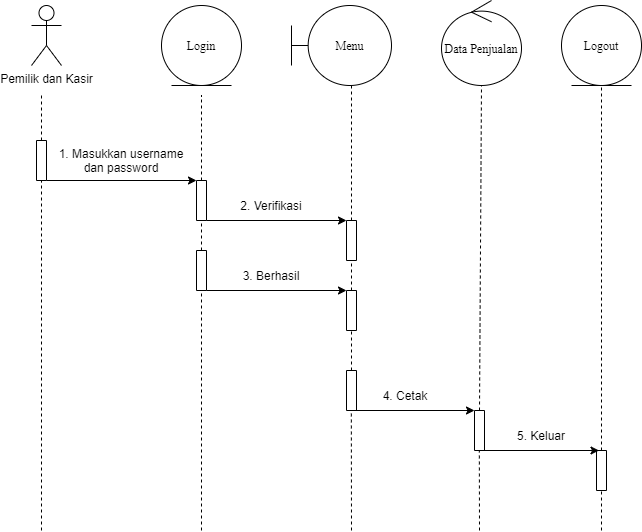

The diagram above was exported from draw.io. Its source (the exported page's mxGraphModel, read from the mxfile embedded in the PNG):
<mxGraphModel dx="768" dy="482" grid="1" gridSize="10" guides="1" tooltips="1" connect="1" arrows="1" fold="1" page="1" pageScale="1" pageWidth="827" pageHeight="1169" math="0" shadow="0">
  <root>
    <mxCell id="pVQRNjGaFoCZYCjwPfPf-0" />
    <mxCell id="pVQRNjGaFoCZYCjwPfPf-1" parent="pVQRNjGaFoCZYCjwPfPf-0" />
    <mxCell id="G6W44ls11QbdgGkPfHJN-0" value="Pemilik dan Kasir" style="shape=umlActor;verticalLabelPosition=bottom;verticalAlign=top;html=1;outlineConnect=0;strokeWidth=1;fillColor=#FFFFFF;" vertex="1" parent="pVQRNjGaFoCZYCjwPfPf-1">
      <mxGeometry x="100" y="35" width="30" height="60" as="geometry" />
    </mxCell>
    <mxCell id="G6W44ls11QbdgGkPfHJN-1" value="Login" style="ellipse;shape=umlEntity;whiteSpace=wrap;html=1;fontFamily=Times New Roman;" vertex="1" parent="pVQRNjGaFoCZYCjwPfPf-1">
      <mxGeometry x="230" y="35" width="80" height="80" as="geometry" />
    </mxCell>
    <mxCell id="G6W44ls11QbdgGkPfHJN-2" value="" style="rounded=0;whiteSpace=wrap;html=1;strokeWidth=1;fillColor=#FFFFFF;rotation=-90;" vertex="1" parent="pVQRNjGaFoCZYCjwPfPf-1">
      <mxGeometry x="90" y="185" width="40" height="10" as="geometry" />
    </mxCell>
    <mxCell id="G6W44ls11QbdgGkPfHJN-3" value="" style="endArrow=none;html=1;exitX=1;exitY=0.5;exitDx=0;exitDy=0;dashed=1;" edge="1" parent="pVQRNjGaFoCZYCjwPfPf-1" source="G6W44ls11QbdgGkPfHJN-2">
      <mxGeometry width="50" height="50" relative="1" as="geometry">
        <mxPoint x="240" y="275" as="sourcePoint" />
        <mxPoint x="110" y="124.99999999999977" as="targetPoint" />
      </mxGeometry>
    </mxCell>
    <mxCell id="G6W44ls11QbdgGkPfHJN-4" value="" style="rounded=0;whiteSpace=wrap;html=1;strokeWidth=1;fillColor=#FFFFFF;rotation=-90;" vertex="1" parent="pVQRNjGaFoCZYCjwPfPf-1">
      <mxGeometry x="250" y="225" width="40" height="10" as="geometry" />
    </mxCell>
    <mxCell id="G6W44ls11QbdgGkPfHJN-5" value="" style="endArrow=none;html=1;exitX=1;exitY=0.5;exitDx=0;exitDy=0;dashed=1;" edge="1" parent="pVQRNjGaFoCZYCjwPfPf-1" source="G6W44ls11QbdgGkPfHJN-4">
      <mxGeometry width="50" height="50" relative="1" as="geometry">
        <mxPoint x="400" y="275" as="sourcePoint" />
        <mxPoint x="270" y="124.99999999999977" as="targetPoint" />
      </mxGeometry>
    </mxCell>
    <mxCell id="G6W44ls11QbdgGkPfHJN-6" value="" style="endArrow=classic;html=1;exitX=0;exitY=1;exitDx=0;exitDy=0;entryX=1;entryY=0;entryDx=0;entryDy=0;" edge="1" parent="pVQRNjGaFoCZYCjwPfPf-1" source="G6W44ls11QbdgGkPfHJN-2" target="G6W44ls11QbdgGkPfHJN-4">
      <mxGeometry width="50" height="50" relative="1" as="geometry">
        <mxPoint x="190" y="255" as="sourcePoint" />
        <mxPoint x="240" y="205" as="targetPoint" />
      </mxGeometry>
    </mxCell>
    <mxCell id="G6W44ls11QbdgGkPfHJN-7" value="1. Masukkan username dan password" style="text;html=1;strokeColor=none;fillColor=none;align=center;verticalAlign=middle;whiteSpace=wrap;rounded=0;" vertex="1" parent="pVQRNjGaFoCZYCjwPfPf-1">
      <mxGeometry x="120" y="180" width="140" height="20" as="geometry" />
    </mxCell>
    <mxCell id="G6W44ls11QbdgGkPfHJN-8" value="" style="rounded=0;whiteSpace=wrap;html=1;strokeWidth=1;fillColor=#FFFFFF;rotation=-90;" vertex="1" parent="pVQRNjGaFoCZYCjwPfPf-1">
      <mxGeometry x="250" y="295" width="40" height="10" as="geometry" />
    </mxCell>
    <mxCell id="G6W44ls11QbdgGkPfHJN-9" value="" style="endArrow=none;html=1;exitX=1;exitY=0.5;exitDx=0;exitDy=0;dashed=1;entryX=0;entryY=0.5;entryDx=0;entryDy=0;" edge="1" parent="pVQRNjGaFoCZYCjwPfPf-1" source="G6W44ls11QbdgGkPfHJN-8" target="G6W44ls11QbdgGkPfHJN-4">
      <mxGeometry width="50" height="50" relative="1" as="geometry">
        <mxPoint x="400" y="395" as="sourcePoint" />
        <mxPoint x="270" y="255" as="targetPoint" />
      </mxGeometry>
    </mxCell>
    <mxCell id="G6W44ls11QbdgGkPfHJN-10" value="" style="rounded=0;whiteSpace=wrap;html=1;strokeWidth=1;fillColor=#FFFFFF;rotation=-90;" vertex="1" parent="pVQRNjGaFoCZYCjwPfPf-1">
      <mxGeometry x="400" y="265" width="40" height="10" as="geometry" />
    </mxCell>
    <mxCell id="G6W44ls11QbdgGkPfHJN-11" value="" style="endArrow=none;html=1;exitX=1;exitY=0.5;exitDx=0;exitDy=0;dashed=1;" edge="1" parent="pVQRNjGaFoCZYCjwPfPf-1" source="G6W44ls11QbdgGkPfHJN-10">
      <mxGeometry width="50" height="50" relative="1" as="geometry">
        <mxPoint x="550" y="265" as="sourcePoint" />
        <mxPoint x="420" y="114.99999999999977" as="targetPoint" />
      </mxGeometry>
    </mxCell>
    <mxCell id="G6W44ls11QbdgGkPfHJN-12" value="" style="endArrow=classic;html=1;exitX=0;exitY=1;exitDx=0;exitDy=0;entryX=1;entryY=0;entryDx=0;entryDy=0;" edge="1" parent="pVQRNjGaFoCZYCjwPfPf-1" source="G6W44ls11QbdgGkPfHJN-4" target="G6W44ls11QbdgGkPfHJN-10">
      <mxGeometry width="50" height="50" relative="1" as="geometry">
        <mxPoint x="280" y="245" as="sourcePoint" />
        <mxPoint x="430" y="245" as="targetPoint" />
      </mxGeometry>
    </mxCell>
    <mxCell id="G6W44ls11QbdgGkPfHJN-13" value="2. Verifikasi" style="text;html=1;strokeColor=none;fillColor=none;align=center;verticalAlign=middle;whiteSpace=wrap;rounded=0;" vertex="1" parent="pVQRNjGaFoCZYCjwPfPf-1">
      <mxGeometry x="280" y="225" width="120" height="20" as="geometry" />
    </mxCell>
    <mxCell id="G6W44ls11QbdgGkPfHJN-14" value="" style="rounded=0;whiteSpace=wrap;html=1;strokeWidth=1;fillColor=#FFFFFF;rotation=-90;" vertex="1" parent="pVQRNjGaFoCZYCjwPfPf-1">
      <mxGeometry x="400" y="335" width="40" height="10" as="geometry" />
    </mxCell>
    <mxCell id="G6W44ls11QbdgGkPfHJN-15" value="" style="endArrow=none;html=1;exitX=1;exitY=0.5;exitDx=0;exitDy=0;dashed=1;entryX=0;entryY=0.5;entryDx=0;entryDy=0;" edge="1" parent="pVQRNjGaFoCZYCjwPfPf-1" source="G6W44ls11QbdgGkPfHJN-14" target="G6W44ls11QbdgGkPfHJN-10">
      <mxGeometry width="50" height="50" relative="1" as="geometry">
        <mxPoint x="550" y="450" as="sourcePoint" />
        <mxPoint x="420" y="300" as="targetPoint" />
      </mxGeometry>
    </mxCell>
    <mxCell id="G6W44ls11QbdgGkPfHJN-16" value="" style="endArrow=classic;html=1;exitX=0;exitY=1;exitDx=0;exitDy=0;entryX=1;entryY=0;entryDx=0;entryDy=0;" edge="1" parent="pVQRNjGaFoCZYCjwPfPf-1" source="G6W44ls11QbdgGkPfHJN-8" target="G6W44ls11QbdgGkPfHJN-14">
      <mxGeometry width="50" height="50" relative="1" as="geometry">
        <mxPoint x="270" y="345" as="sourcePoint" />
        <mxPoint x="410" y="345" as="targetPoint" />
      </mxGeometry>
    </mxCell>
    <mxCell id="G6W44ls11QbdgGkPfHJN-17" value="3. Berhasil" style="text;html=1;strokeColor=none;fillColor=none;align=center;verticalAlign=middle;whiteSpace=wrap;rounded=0;" vertex="1" parent="pVQRNjGaFoCZYCjwPfPf-1">
      <mxGeometry x="280" y="295" width="120" height="20" as="geometry" />
    </mxCell>
    <mxCell id="G6W44ls11QbdgGkPfHJN-18" value="" style="endArrow=none;dashed=1;html=1;entryX=0;entryY=0.5;entryDx=0;entryDy=0;exitX=1;exitY=0.5;exitDx=0;exitDy=0;" edge="1" parent="pVQRNjGaFoCZYCjwPfPf-1" source="G6W44ls11QbdgGkPfHJN-19" target="G6W44ls11QbdgGkPfHJN-14">
      <mxGeometry width="50" height="50" relative="1" as="geometry">
        <mxPoint x="420" y="455" as="sourcePoint" />
        <mxPoint x="280" y="359.9999999999999" as="targetPoint" />
      </mxGeometry>
    </mxCell>
    <mxCell id="G6W44ls11QbdgGkPfHJN-19" value="" style="rounded=0;whiteSpace=wrap;html=1;strokeWidth=1;fillColor=#FFFFFF;rotation=-90;" vertex="1" parent="pVQRNjGaFoCZYCjwPfPf-1">
      <mxGeometry x="400" y="415" width="40" height="10" as="geometry" />
    </mxCell>
    <mxCell id="G6W44ls11QbdgGkPfHJN-20" value="Menu" style="shape=umlBoundary;whiteSpace=wrap;html=1;fontFamily=Times New Roman;" vertex="1" parent="pVQRNjGaFoCZYCjwPfPf-1">
      <mxGeometry x="360" y="35" width="100" height="80" as="geometry" />
    </mxCell>
    <mxCell id="G6W44ls11QbdgGkPfHJN-21" value="Data Penjualan" style="ellipse;shape=umlControl;whiteSpace=wrap;html=1;fontFamily=Times New Roman;" vertex="1" parent="pVQRNjGaFoCZYCjwPfPf-1">
      <mxGeometry x="510" y="30" width="80" height="85" as="geometry" />
    </mxCell>
    <mxCell id="G6W44ls11QbdgGkPfHJN-22" value="" style="endArrow=none;dashed=1;html=1;exitX=1;exitY=0.5;exitDx=0;exitDy=0;entryX=0;entryY=0.5;entryDx=0;entryDy=0;" edge="1" parent="pVQRNjGaFoCZYCjwPfPf-1" source="G6W44ls11QbdgGkPfHJN-23">
      <mxGeometry width="50" height="50" relative="1" as="geometry">
        <mxPoint x="550" y="235" as="sourcePoint" />
        <mxPoint x="550" y="115" as="targetPoint" />
      </mxGeometry>
    </mxCell>
    <mxCell id="G6W44ls11QbdgGkPfHJN-23" value="" style="rounded=0;whiteSpace=wrap;html=1;strokeWidth=1;fillColor=#FFFFFF;rotation=-90;" vertex="1" parent="pVQRNjGaFoCZYCjwPfPf-1">
      <mxGeometry x="528" y="455" width="40" height="10" as="geometry" />
    </mxCell>
    <mxCell id="G6W44ls11QbdgGkPfHJN-24" value="" style="endArrow=classic;html=1;exitX=0;exitY=0.5;exitDx=0;exitDy=0;entryX=1;entryY=0;entryDx=0;entryDy=0;" edge="1" parent="pVQRNjGaFoCZYCjwPfPf-1" source="G6W44ls11QbdgGkPfHJN-19" target="G6W44ls11QbdgGkPfHJN-23">
      <mxGeometry width="50" height="50" relative="1" as="geometry">
        <mxPoint x="430" y="440" as="sourcePoint" />
        <mxPoint x="570" y="440" as="targetPoint" />
      </mxGeometry>
    </mxCell>
    <mxCell id="G6W44ls11QbdgGkPfHJN-25" value="4. Cetak" style="text;html=1;strokeColor=none;fillColor=none;align=center;verticalAlign=middle;whiteSpace=wrap;rounded=0;" vertex="1" parent="pVQRNjGaFoCZYCjwPfPf-1">
      <mxGeometry x="414" y="415" width="120" height="20" as="geometry" />
    </mxCell>
    <mxCell id="G6W44ls11QbdgGkPfHJN-26" value="Logout" style="ellipse;shape=umlEntity;whiteSpace=wrap;html=1;fontFamily=Times New Roman;" vertex="1" parent="pVQRNjGaFoCZYCjwPfPf-1">
      <mxGeometry x="630" y="35" width="80" height="80" as="geometry" />
    </mxCell>
    <mxCell id="G6W44ls11QbdgGkPfHJN-27" value="" style="rounded=0;whiteSpace=wrap;html=1;strokeWidth=1;fillColor=#FFFFFF;rotation=-90;" vertex="1" parent="pVQRNjGaFoCZYCjwPfPf-1">
      <mxGeometry x="650" y="495" width="40" height="10" as="geometry" />
    </mxCell>
    <mxCell id="G6W44ls11QbdgGkPfHJN-28" value="" style="endArrow=none;html=1;exitX=1;exitY=0.5;exitDx=0;exitDy=0;dashed=1;entryX=0;entryY=0.5;entryDx=0;entryDy=0;" edge="1" parent="pVQRNjGaFoCZYCjwPfPf-1" source="G6W44ls11QbdgGkPfHJN-27">
      <mxGeometry width="50" height="50" relative="1" as="geometry">
        <mxPoint x="800" y="180" as="sourcePoint" />
        <mxPoint x="670" y="114.99999999999977" as="targetPoint" />
      </mxGeometry>
    </mxCell>
    <mxCell id="G6W44ls11QbdgGkPfHJN-29" value="" style="endArrow=none;dashed=1;html=1;entryX=0;entryY=0.5;entryDx=0;entryDy=0;" edge="1" parent="pVQRNjGaFoCZYCjwPfPf-1" target="G6W44ls11QbdgGkPfHJN-27">
      <mxGeometry width="50" height="50" relative="1" as="geometry">
        <mxPoint x="670" y="560" as="sourcePoint" />
        <mxPoint x="550" y="639.9999999999999" as="targetPoint" />
      </mxGeometry>
    </mxCell>
    <mxCell id="G6W44ls11QbdgGkPfHJN-30" value="" style="endArrow=classic;html=1;exitX=0;exitY=0.5;exitDx=0;exitDy=0;entryX=1;entryY=0.25;entryDx=0;entryDy=0;" edge="1" parent="pVQRNjGaFoCZYCjwPfPf-1" target="G6W44ls11QbdgGkPfHJN-27">
      <mxGeometry width="50" height="50" relative="1" as="geometry">
        <mxPoint x="550" y="480" as="sourcePoint" />
        <mxPoint x="673" y="480" as="targetPoint" />
      </mxGeometry>
    </mxCell>
    <mxCell id="G6W44ls11QbdgGkPfHJN-31" value="5. Keluar" style="text;html=1;strokeColor=none;fillColor=none;align=center;verticalAlign=middle;whiteSpace=wrap;rounded=0;" vertex="1" parent="pVQRNjGaFoCZYCjwPfPf-1">
      <mxGeometry x="550" y="455" width="120" height="20" as="geometry" />
    </mxCell>
    <mxCell id="G6W44ls11QbdgGkPfHJN-32" value="" style="endArrow=none;dashed=1;html=1;entryX=0;entryY=0.5;entryDx=0;entryDy=0;" edge="1" parent="pVQRNjGaFoCZYCjwPfPf-1">
      <mxGeometry width="50" height="50" relative="1" as="geometry">
        <mxPoint x="548" y="560" as="sourcePoint" />
        <mxPoint x="547.8299999999999" y="480" as="targetPoint" />
      </mxGeometry>
    </mxCell>
    <mxCell id="G6W44ls11QbdgGkPfHJN-33" value="" style="endArrow=none;dashed=1;html=1;entryX=0;entryY=0.5;entryDx=0;entryDy=0;" edge="1" parent="pVQRNjGaFoCZYCjwPfPf-1">
      <mxGeometry width="50" height="50" relative="1" as="geometry">
        <mxPoint x="420" y="560" as="sourcePoint" />
        <mxPoint x="419.8299999999999" y="440" as="targetPoint" />
      </mxGeometry>
    </mxCell>
    <mxCell id="G6W44ls11QbdgGkPfHJN-34" value="" style="endArrow=none;dashed=1;html=1;entryX=0;entryY=0.5;entryDx=0;entryDy=0;" edge="1" parent="pVQRNjGaFoCZYCjwPfPf-1" target="G6W44ls11QbdgGkPfHJN-8">
      <mxGeometry width="50" height="50" relative="1" as="geometry">
        <mxPoint x="270" y="560" as="sourcePoint" />
        <mxPoint x="429.8299999999999" y="450" as="targetPoint" />
      </mxGeometry>
    </mxCell>
    <mxCell id="G6W44ls11QbdgGkPfHJN-35" value="" style="endArrow=none;dashed=1;html=1;entryX=0;entryY=0.5;entryDx=0;entryDy=0;" edge="1" parent="pVQRNjGaFoCZYCjwPfPf-1" target="G6W44ls11QbdgGkPfHJN-2">
      <mxGeometry width="50" height="50" relative="1" as="geometry">
        <mxPoint x="110" y="560" as="sourcePoint" />
        <mxPoint x="280" y="330" as="targetPoint" />
      </mxGeometry>
    </mxCell>
  </root>
</mxGraphModel>